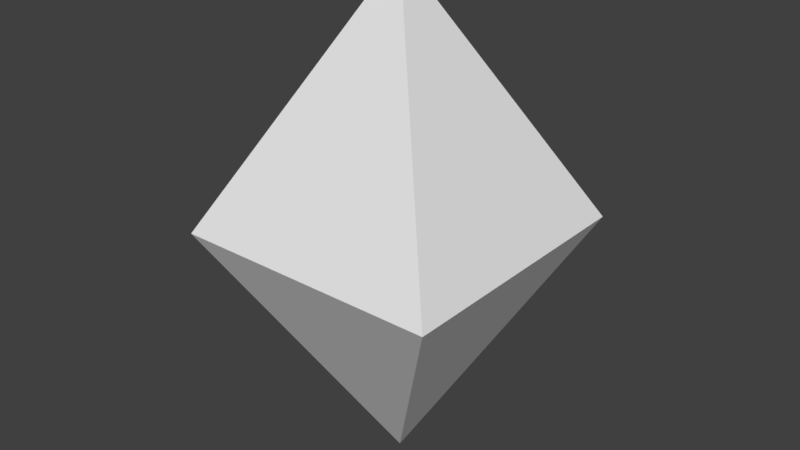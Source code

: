 # Source: goldenCollection.blend  (saved by Blender 2.79.0; exported with 4.5.12 LTS)
import bpy
from mathutils import Matrix  # noqa: F401  (used for matrix-valued properties, if any)

bpy.ops.wm.read_factory_settings(use_empty=True)
scene = bpy.context.scene
scene.name = 'Scene'

# ---- collections
col_collection_1 = bpy.data.collections.new('Collection 1'); scene.collection.children.link(col_collection_1)

# ---- world
world_world = bpy.data.worlds.new('World'); scene.world = world_world
world_world.color = (0.05088, 0.05088, 0.05088)
world_world.use_sun_shadow = False
world_world.sun_shadow_jitter_overblur = 0.0
world_world.cycles.sampling_method = 'MANUAL'

# ---- meshes
me_cube_008 = bpy.data.meshes.new('Cube.008')
me_cube_008.from_pydata([(-0.95, -0.95, -0.95), (0.0, 0.0, 0.8238), (-0.95, 0.95, -0.95), (0.95, -0.95, -0.95), (0.95, 0.95, -0.95), (-0.95, 0.95, -0.9519), (0.0, -3.628e-07, -2.726), (-0.95, -0.95, -0.9519), (0.95, 0.95, -0.9519), (0.95, -0.95, -0.9519)], [], [(0, 1, 2), (2, 1, 4), (4, 1, 3), (3, 1, 0), (2, 4, 3, 0), (5, 6, 7), (7, 6, 9), (9, 6, 8), (8, 6, 5), (7, 9, 8, 5)])
me_cube_008.use_remesh_preserve_volume = False
me_cube_008.use_remesh_preserve_attributes = False
me_cube_008.use_mirror_vertex_groups = False
me_cube_008.update()

# ---- objects
ob_cube_001 = bpy.data.objects.new('Cube.001', me_cube_008)

# ---- transforms, parenting, visibility, modifiers, constraints
ob_cube_001.location = (-0.1785, -1.136, 0.04814)
ob_cube_001.rotation_euler = (-3.142, -0.0, 0.0)
ob_cube_001.lineart.crease_threshold = 0.0

# ---- collection membership
col_collection_1.objects.link(ob_cube_001)

# ---- scene / render settings (as saved in the file)
scene.frame_start = 1; scene.frame_end = 250; scene.frame_set(1)
scene.render.engine = 'BLENDER_EEVEE_NEXT'
scene.render.resolution_percentage = 50
scene.render.dither_intensity = 0.0
scene.cycles.use_denoising = False
scene.cycles.samples = 128
scene.cycles.sampling_pattern = 'TABULATED_SOBOL'
scene.cycles.use_adaptive_sampling = False
scene.cycles.use_light_tree = False
scene.cycles.blur_glossy = 0.0
scene.cycles.sample_clamp_indirect = 0.0
scene.view_settings.view_transform = 'Standard'
bpy.context.view_layer.update()

# ---- added for rendering (the .blend has no active camera and no usable light): camera, sun
cam_auto = bpy.data.cameras.new('AutoCamera')
cam_auto.lens = 50.0
cam_auto.sensor_width = 36.0
cam_auto.clip_end = 1000.0
ob_auto_camera = bpy.data.objects.new('AutoCamera', cam_auto)
scene.collection.objects.link(ob_auto_camera)
ob_auto_camera.location = (3.9404, -6.07843, 4.29419)
ob_auto_camera.rotation_euler = (1.09748, -7.21219e-08, 0.694738)
scene.camera = ob_auto_camera
light_auto_sun = bpy.data.lights.new('AutoSun', 'SUN')
light_auto_sun.energy = 3.0
light_auto_sun.angle = 0.0523599
ob_auto_sun = bpy.data.objects.new('AutoSun', light_auto_sun)
scene.collection.objects.link(ob_auto_sun)
ob_auto_sun.rotation_euler = (0.872665, 0.174533, 0.523599)
bpy.context.view_layer.update()

